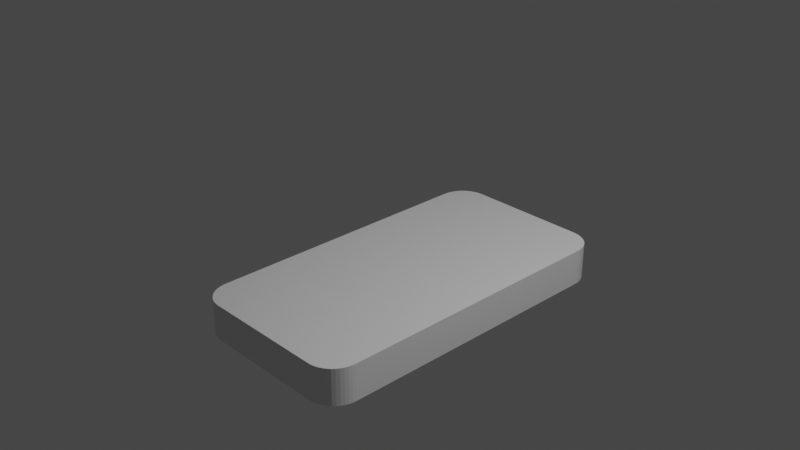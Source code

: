 # Source: button.blend  (saved by Blender 2.91.10; exported with 4.5.12 LTS)
import bpy
from mathutils import Matrix  # noqa: F401  (used for matrix-valued properties, if any)

bpy.ops.wm.read_factory_settings(use_empty=True)
scene = bpy.context.scene
scene.name = 'Scene'

# ---- collections
col_collection = bpy.data.collections.new('Collection'); scene.collection.children.link(col_collection)

# ---- materials (node trees are filled in below, after node groups)
mat_material = bpy.data.materials.new('Material')
mat_material.alpha_threshold = 0.0
mat_material.use_transparent_shadow = False
mat_material.line_color = (0.0, 0.0, 0.0, 1.0)

# ---- material node trees
mat_material.use_nodes = True; mat_material.node_tree.nodes.clear()
_N = mat_material.node_tree.nodes; _L = mat_material.node_tree.links
n0 = _N.new('ShaderNodeOutputMaterial'); n0.name = 'Material Output'; n0.location = (300, 300)
n1 = _N.new('ShaderNodeBsdfPrincipled'); n1.name = 'Principled BSDF'; n1.location = (10, 300)
n1.distribution = 'GGX'
n1.subsurface_method = 'BURLEY'
n1.inputs[2].default_value = 0.4
n1.inputs[3].default_value = 1.45
n1.inputs[27].default_value = (0.0, 0.0, 0.0, 1.0)
n1.inputs[28].default_value = 1.0
_L.new(n1.outputs[0], n0.inputs[0])
n0.is_active_output = True

# ---- world
world_world = bpy.data.worlds.new('World'); scene.world = world_world
world_world.use_nodes = True; world_world.node_tree.nodes.clear()
_N = world_world.node_tree.nodes; _L = world_world.node_tree.links
n0 = _N.new('ShaderNodeOutputWorld'); n0.name = 'World Output'; n0.location = (300, 300)
n1 = _N.new('ShaderNodeBackground'); n1.name = 'Background'; n1.location = (10, 300)
n1.inputs[0].default_value = (0.05088, 0.05088, 0.05088, 1.0)
_L.new(n1.outputs[0], n0.inputs[0])
n0.is_active_output = True
world_world.color = (0.05088, 0.05088, 0.05088)
world_world.use_sun_shadow = False
world_world.sun_shadow_jitter_overblur = 0.0

# ---- cameras
cam_camera = bpy.data.cameras.new('Camera')
cam_camera.clip_end = 100.0
cam_camera.ortho_scale = 7.314

# ---- lights
light_light = bpy.data.lights.new('Light', 'POINT')
light_light.transmission_factor = 0.0
light_light.energy = 1000.0
light_light.shadow_soft_size = 0.1
light_light.shadow_maximum_resolution = 0.006
light_light.use_absolute_resolution = True

# ---- meshes
me_cube = bpy.data.meshes.new('Cube')
me_cube.from_pydata([(1.0, 1.692, -0.5954), (0.6932, 1.999, -0.5954), (0.9974, 1.732, -0.5954), (0.9895, 1.771, -0.5954), (0.9766, 1.809, -0.5954), (0.9589, 1.845, -0.5954), (0.9366, 1.879, -0.5954), (0.9101, 1.909, -0.5954), (0.88, 1.935, -0.5954), (0.8466, 1.957, -0.5954), (0.8106, 1.975, -0.5954), (0.7726, 1.988, -0.5954), (0.7332, 1.996, -0.5954), (0.6932, 1.999, -1.0), (1.0, 1.692, -1.0), (0.7332, 1.996, -1.0), (0.7726, 1.988, -1.0), (0.8106, 1.975, -1.0), (0.8466, 1.957, -1.0), (0.88, 1.935, -1.0), (0.9101, 1.909, -1.0), (0.9366, 1.879, -1.0), (0.9589, 1.845, -1.0), (0.9766, 1.809, -1.0), (0.9895, 1.771, -1.0), (0.9974, 1.732, -1.0), (0.6932, -1.781, -0.5954), (1.0, -1.475, -0.5954), (0.7332, -1.779, -0.5954), (0.7726, -1.771, -0.5954), (0.8106, -1.758, -0.5954), (0.8466, -1.74, -0.5954), (0.88, -1.718, -0.5954), (0.9101, -1.692, -0.5954), (0.9366, -1.661, -0.5954), (0.9589, -1.628, -0.5954), (0.9766, -1.592, -0.5954), (0.9895, -1.554, -0.5954), (0.9974, -1.515, -0.5954), (1.0, -1.475, -1.0), (0.6932, -1.781, -1.0), (0.9974, -1.515, -1.0), (0.9895, -1.554, -1.0), (0.9766, -1.592, -1.0), (0.9589, -1.628, -1.0), (0.9366, -1.661, -1.0), (0.9101, -1.692, -1.0), (0.88, -1.718, -1.0), (0.8466, -1.74, -1.0), (0.8106, -1.758, -1.0), (0.7726, -1.771, -1.0), (0.7332, -1.779, -1.0), (-0.6932, 1.999, -0.5954), (-1.0, 1.692, -0.5954), (-0.7332, 1.996, -0.5954), (-0.7726, 1.988, -0.5954), (-0.8106, 1.975, -0.5954), (-0.8466, 1.957, -0.5954), (-0.88, 1.935, -0.5954), (-0.9101, 1.909, -0.5954), (-0.9366, 1.879, -0.5954), (-0.9589, 1.845, -0.5954), (-0.9766, 1.809, -0.5954), (-0.9895, 1.771, -0.5954), (-0.9974, 1.732, -0.5954), (-1.0, 1.692, -1.0), (-0.6932, 1.999, -1.0), (-0.9974, 1.732, -1.0), (-0.9895, 1.771, -1.0), (-0.9766, 1.809, -1.0), (-0.9589, 1.845, -1.0), (-0.9366, 1.879, -1.0), (-0.9101, 1.909, -1.0), (-0.88, 1.935, -1.0), (-0.8466, 1.957, -1.0), (-0.8106, 1.975, -1.0), (-0.7726, 1.988, -1.0), (-0.7332, 1.996, -1.0), (-1.0, -1.475, -0.5954), (-0.6932, -1.781, -0.5954), (-0.9974, -1.515, -0.5954), (-0.9895, -1.554, -0.5954), (-0.9766, -1.592, -0.5954), (-0.9589, -1.628, -0.5954), (-0.9366, -1.661, -0.5954), (-0.9101, -1.692, -0.5954), (-0.88, -1.718, -0.5954), (-0.8466, -1.74, -0.5954), (-0.8106, -1.758, -0.5954), (-0.7726, -1.771, -0.5954), (-0.7332, -1.779, -0.5954), (-0.6932, -1.781, -1.0), (-1.0, -1.475, -1.0), (-0.7332, -1.779, -1.0), (-0.7726, -1.771, -1.0), (-0.8106, -1.758, -1.0), (-0.8466, -1.74, -1.0), (-0.88, -1.718, -1.0), (-0.9101, -1.692, -1.0), (-0.9366, -1.661, -1.0), (-0.9589, -1.628, -1.0), (-0.9766, -1.592, -1.0), (-0.9895, -1.554, -1.0), (-0.9974, -1.515, -1.0)], [], [(65, 67, 68, 69, 70, 71, 72, 73, 74, 75, 76, 77, 66, 13, 15, 16, 17, 18, 19, 20, 21, 22, 23, 24, 25, 14, 39, 41, 42, 43, 44, 45, 46, 47, 48, 49, 50, 51, 40, 91, 93, 94, 95, 96, 97, 98, 99, 100, 101, 102, 103, 92), (92, 78, 53, 65), (40, 26, 79, 91), (0, 2, 3, 4, 5, 6, 7, 8, 9, 10, 11, 12, 1, 52, 54, 55, 56, 57, 58, 59, 60, 61, 62, 63, 64, 53, 78, 80, 81, 82, 83, 84, 85, 86, 87, 88, 89, 90, 79, 26, 28, 29, 30, 31, 32, 33, 34, 35, 36, 37, 38, 27), (14, 0, 27, 39), (0, 14, 25, 2), (2, 25, 24, 3), (3, 24, 23, 4), (4, 23, 22, 5), (5, 22, 21, 6), (6, 21, 20, 7), (7, 20, 19, 8), (8, 19, 18, 9), (9, 18, 17, 10), (10, 17, 16, 11), (11, 16, 15, 12), (12, 15, 13, 1), (91, 79, 90, 93), (93, 90, 89, 94), (94, 89, 88, 95), (95, 88, 87, 96), (96, 87, 86, 97), (97, 86, 85, 98), (98, 85, 84, 99), (99, 84, 83, 100), (100, 83, 82, 101), (101, 82, 81, 102), (102, 81, 80, 103), (103, 80, 78, 92), (26, 40, 51, 28), (28, 51, 50, 29), (29, 50, 49, 30), (30, 49, 48, 31), (31, 48, 47, 32), (32, 47, 46, 33), (33, 46, 45, 34), (34, 45, 44, 35), (35, 44, 43, 36), (36, 43, 42, 37), (37, 42, 41, 38), (38, 41, 39, 27), (52, 66, 77, 54), (54, 77, 76, 55), (55, 76, 75, 56), (56, 75, 74, 57), (57, 74, 73, 58), (58, 73, 72, 59), (59, 72, 71, 60), (60, 71, 70, 61), (61, 70, 69, 62), (62, 69, 68, 63), (63, 68, 67, 64), (64, 67, 65, 53), (66, 52, 1, 13)])
_uv = me_cube.uv_layers.new(name='UVMap')
_uv.uv.foreach_set('vector', [0.125, 0.5203, 0.2918, 0.3275, 0.2921, 0.3283, 0.2926, 0.3292, 0.2934, 0.33, 0.2943, 0.3307, 0.2954, 0.3353, 0.2967, 0.3447, 0.2981, 0.347, 0.2996, 0.3496, 0.3011, 0.3525, 0.3028, 0.3556, 0.1634, 0.5, 0.3366, 0.5, 0.3639, 0.4778, 0.3655, 0.4813, 0.3671, 0.4847, 0.3686, 0.4881, 0.37, 0.4914, 0.3713, 0.502, 0.3724, 0.5079, 0.3733, 0.5101, 0.374, 0.5125, 0.3746, 0.515, 0.3749, 0.5176, 0.375, 0.5203, 0.375, 0.7297, 0.3749, 0.7324, 0.3746, 0.735, 0.374, 0.7375, 0.3733, 0.7399, 0.3724, 0.7421, 0.3713, 0.748, 0.37, 0.7586, 0.3686, 0.7619, 0.3671, 0.7653, 0.3655, 0.7687, 0.3639, 0.7722, 0.3366, 0.75, 0.1634, 0.75, 0.1583, 0.7498, 0.1534, 0.7493, 0.1487, 0.7485, 0.1442, 0.7473, 0.14, 0.7458, 0.1362, 0.7441, 0.1329, 0.7421, 0.1301, 0.7399, 0.1279, 0.7375, 0.1263, 0.735, 0.1253, 0.7324, 0.125, 0.7297, 0.375, 0.02029, 0.625, 0.02029, 0.625, 0.2297, 0.375, 0.2297, 0.375, 0.7884, 0.625, 0.7884, 0.625, 0.9616, 0.375, 0.9616, 0.625, 0.5203, 0.6251, 0.5176, 0.6254, 0.515, 0.626, 0.5125, 0.6267, 0.5101, 0.6276, 0.5079, 0.6287, 0.502, 0.63, 0.4914, 0.6314, 0.4881, 0.6329, 0.4847, 0.6345, 0.4813, 0.6361, 0.4778, 0.6634, 0.5, 0.8366, 0.5, 0.6972, 0.3556, 0.6989, 0.3525, 0.7004, 0.3496, 0.7019, 0.347, 0.7033, 0.3447, 0.7046, 0.3353, 0.7057, 0.3307, 0.7066, 0.33, 0.7074, 0.3292, 0.7079, 0.3283, 0.7082, 0.3275, 0.875, 0.5203, 0.875, 0.7297, 0.8747, 0.7324, 0.8737, 0.735, 0.8721, 0.7375, 0.8699, 0.7399, 0.8671, 0.7421, 0.8638, 0.7441, 0.86, 0.7458, 0.8558, 0.7473, 0.8513, 0.7485, 0.8466, 0.7493, 0.8417, 0.7498, 0.8366, 0.75, 0.6634, 0.75, 0.6361, 0.7722, 0.6345, 0.7687, 0.6329, 0.7653, 0.6314, 0.7619, 0.63, 0.7586, 0.6287, 0.748, 0.6276, 0.7421, 0.6267, 0.7399, 0.626, 0.7375, 0.6254, 0.735, 0.6251, 0.7324, 0.625, 0.7297, 0.375, 0.5203, 0.625, 0.5203, 0.625, 0.7297, 0.375, 0.7297, 0.625, 0.5203, 0.375, 0.5203, 0.3749, 0.5176, 0.6251, 0.5176, 0.6251, 0.5176, 0.3749, 0.5176, 0.3746, 0.515, 0.6254, 0.515, 0.6254, 0.515, 0.3746, 0.515, 0.374, 0.5125, 0.626, 0.5125, 0.626, 0.5125, 0.374, 0.5125, 0.3733, 0.5101, 0.6267, 0.5101, 0.6267, 0.5101, 0.3733, 0.5101, 0.3724, 0.5079, 0.6276, 0.5079, 0.6276, 0.5079, 0.3724, 0.5079, 0.3713, 0.502, 0.6287, 0.502, 0.6287, 0.502, 0.3713, 0.502, 0.37, 0.4914, 0.63, 0.4914, 0.63, 0.4914, 0.37, 0.4914, 0.3686, 0.4881, 0.6314, 0.4881, 0.6314, 0.4881, 0.3686, 0.4881, 0.3671, 0.4847, 0.6329, 0.4847, 0.6329, 0.4847, 0.3671, 0.4847, 0.3655, 0.4813, 0.6345, 0.4813, 0.6345, 0.4813, 0.3655, 0.4813, 0.3639, 0.4778, 0.6361, 0.4778, 0.6361, 0.4778, 0.3639, 0.4778, 0.375, 0.4616, 0.625, 0.4616, 0.375, 0.9616, 0.625, 0.9616, 0.625, 0.9667, 0.375, 0.9667, 0.375, 0.9667, 0.625, 0.9667, 0.625, 0.9716, 0.375, 0.9716, 0.375, 0.9716, 0.625, 0.9716, 0.625, 0.9763, 0.375, 0.9763, 0.375, 0.9763, 0.625, 0.9763, 0.625, 0.9808, 0.375, 0.9808, 0.375, 0.9808, 0.625, 0.9808, 0.625, 0.985, 0.375, 0.985, 0.375, 0.985, 0.625, 0.985, 0.625, 1.0, 0.375, 1.0, 0.375, 0.0, 0.625, 0.0, 0.625, 0.007939, 0.375, 0.007939, 0.375, 0.007939, 0.625, 0.007939, 0.625, 0.01015, 0.375, 0.01015, 0.375, 0.01015, 0.625, 0.01015, 0.625, 0.01253, 0.375, 0.01253, 0.375, 0.01253, 0.625, 0.01253, 0.625, 0.01504, 0.375, 0.01504, 0.375, 0.01504, 0.625, 0.01504, 0.625, 0.01764, 0.375, 0.01764, 0.375, 0.01764, 0.625, 0.01764, 0.625, 0.02029, 0.375, 0.02029, 0.625, 0.7884, 0.375, 0.7884, 0.3639, 0.7722, 0.6361, 0.7722, 0.6361, 0.7722, 0.3639, 0.7722, 0.3655, 0.7687, 0.6345, 0.7687, 0.6345, 0.7687, 0.3655, 0.7687, 0.3671, 0.7653, 0.6329, 0.7653, 0.6329, 0.7653, 0.3671, 0.7653, 0.3686, 0.7619, 0.6314, 0.7619, 0.6314, 0.7619, 0.3686, 0.7619, 0.37, 0.7586, 0.63, 0.7586, 0.63, 0.7586, 0.37, 0.7586, 0.3713, 0.748, 0.6287, 0.748, 0.6287, 0.748, 0.3713, 0.748, 0.3724, 0.7421, 0.6276, 0.7421, 0.6276, 0.7421, 0.3724, 0.7421, 0.3733, 0.7399, 0.6267, 0.7399, 0.6267, 0.7399, 0.3733, 0.7399, 0.374, 0.7375, 0.626, 0.7375, 0.626, 0.7375, 0.374, 0.7375, 0.3746, 0.735, 0.6254, 0.735, 0.6254, 0.735, 0.3746, 0.735, 0.3749, 0.7324, 0.6251, 0.7324, 0.6251, 0.7324, 0.3749, 0.7324, 0.375, 0.7297, 0.625, 0.7297, 0.625, 0.2884, 0.375, 0.2884, 0.3028, 0.3556, 0.6972, 0.3556, 0.6972, 0.3556, 0.3028, 0.3556, 0.3011, 0.3525, 0.6989, 0.3525, 0.6989, 0.3525, 0.3011, 0.3525, 0.2996, 0.3496, 0.7004, 0.3496, 0.7004, 0.3496, 0.2996, 0.3496, 0.2981, 0.347, 0.7019, 0.347, 0.7019, 0.347, 0.2981, 0.347, 0.2967, 0.3447, 0.7033, 0.3447, 0.7033, 0.3447, 0.2967, 0.3447, 0.2954, 0.3353, 0.7046, 0.3353, 0.7046, 0.3353, 0.2954, 0.3353, 0.2943, 0.3307, 0.7057, 0.3307, 0.7057, 0.3307, 0.2943, 0.3307, 0.2934, 0.33, 0.7066, 0.33, 0.7066, 0.33, 0.2934, 0.33, 0.2926, 0.3292, 0.7074, 0.3292, 0.7074, 0.3292, 0.2926, 0.3292, 0.2921, 0.3283, 0.7079, 0.3283, 0.7079, 0.3283, 0.2921, 0.3283, 0.2918, 0.3275, 0.7082, 0.3275, 0.7082, 0.3275, 0.2918, 0.3275, 0.375, 0.2297, 0.625, 0.2297, 0.375, 0.2884, 0.625, 0.2884, 0.625, 0.4616, 0.375, 0.4616])
me_cube.materials.append(mat_material)
me_cube.use_remesh_preserve_volume = False
me_cube.use_remesh_preserve_attributes = False
me_cube.use_mirror_vertex_groups = False
me_cube.update()

# ---- objects
ob_cube = bpy.data.objects.new('Cube', me_cube)
ob_light = bpy.data.objects.new('Light', light_light)
ob_camera = bpy.data.objects.new('Camera', cam_camera)

# ---- transforms, parenting, visibility, modifiers, constraints
ob_cube.location = (0.0, 0.0, 0.0)
ob_cube.lock_rotations_4d = False
ob_cube.empty_display_type = 'ARROWS'
ob_cube.lineart.crease_threshold = 0.0
ob_light.location = (4.076, 1.005, 5.904)
ob_light.rotation_euler = (0.6503, 0.05522, 1.866)
ob_light.lock_rotations_4d = False
ob_light.empty_display_type = 'ARROWS'
ob_light.color = (0.0, 0.0, 0.0, 0.0)
ob_light.lineart.crease_threshold = 0.0
ob_camera.location = (7.359, -6.926, 4.958)
ob_camera.rotation_euler = (1.109, 0.0, 0.8149)
ob_camera.lock_rotations_4d = False
ob_camera.empty_display_type = 'ARROWS'
ob_camera.color = (0.0, 0.0, 0.0, 0.0)
ob_camera.display_type = 'WIRE'
ob_camera.lineart.crease_threshold = 0.0

# ---- collection membership
col_collection.objects.link(ob_cube)
col_collection.objects.link(ob_light)
col_collection.objects.link(ob_camera)

# ---- scene / render settings (as saved in the file)
scene.camera = ob_camera
scene.frame_start = 1; scene.frame_end = 250; scene.frame_set(0)
scene.render.engine = 'BLENDER_EEVEE_NEXT'
scene.cycles.use_denoising = False
scene.cycles.samples = 128
scene.cycles.sampling_pattern = 'TABULATED_SOBOL'
scene.cycles.use_adaptive_sampling = False
scene.cycles.use_light_tree = False
scene.view_settings.view_transform = 'Filmic'
bpy.context.view_layer.update()
